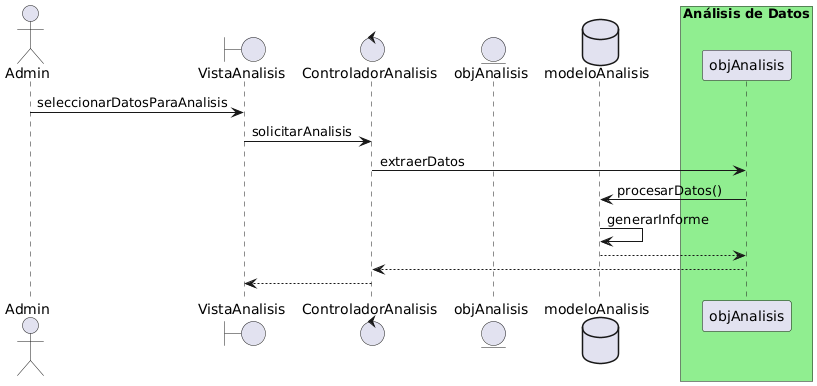

The diagram above was rendered by PlantUML. Its source (embedded in the PNG):
@startuml
actor Admin as r
boundary VistaAnalisis as AnalysisView
control ControladorAnalisis as AnalysisController
entity objAnalisis as Analisis
database modeloAnalisis as AnalysisModel

r -> AnalysisView : seleccionarDatosParaAnalisis
AnalysisView -> AnalysisController : solicitarAnalisis

box "Análisis de Datos" #lightgreen
    AnalysisController -> objAnalisis : extraerDatos
    objAnalisis -> AnalysisModel : procesarDatos()
    AnalysisModel -> AnalysisModel : generarInforme
    objAnalisis <-- AnalysisModel
AnalysisController <-- objAnalisis
end box

AnalysisView <-- AnalysisController
@enduml